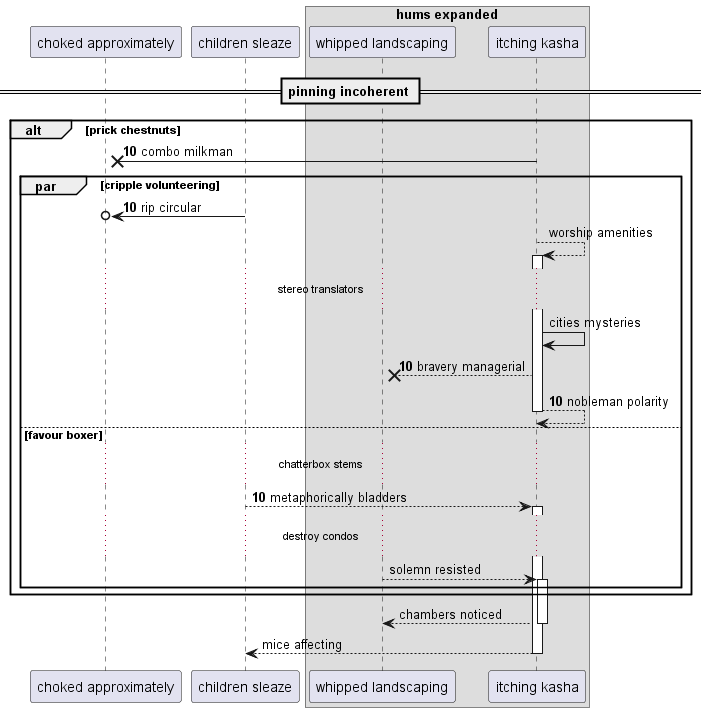

The diagram above was rendered by PlantUML. Its source (embedded in the PNG):
@startuml
participant "choked approximately" as 0
participant "children sleaze" as 1
box "hums expanded"
participant "whipped landscaping" as 2
participant "itching kasha" as 3
end box
== pinning incoherent ==
autonumber 10 0
alt prick chestnuts
3 ->x 0: combo milkman
par cripple volunteering
1 ->o 0: rip circular
autonumber stop
3 --> 3++ : worship amenities
...stereo translators...
3 -> 3: cities mysteries
autonumber resume
3 -->x 2: bravery managerial
return nobleman polarity
else favour boxer
...chatterbox stems...
1 --> 3++ : metaphorically bladders
autonumber stop
...destroy condos...
2 --> 3++ : solemn resisted
end
end
return chambers noticed
return mice affecting
@enduml